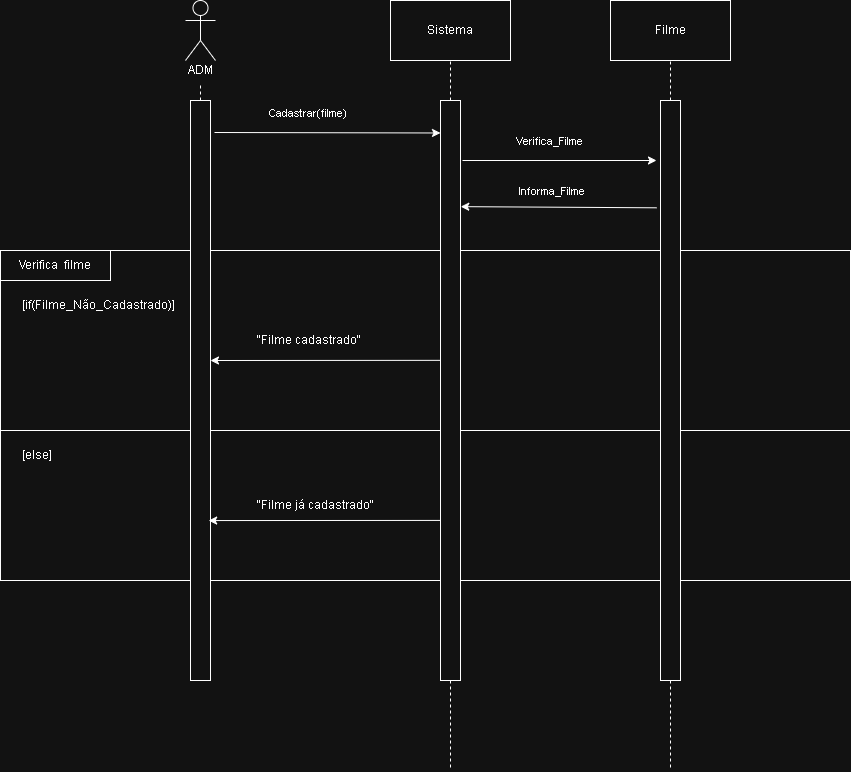

The diagram above was exported from draw.io. Its source (the exported page's mxGraphModel, read from the mxfile embedded in the PNG):
<mxGraphModel dx="2431" dy="891" grid="1" gridSize="10" guides="1" tooltips="1" connect="1" arrows="1" fold="1" page="1" pageScale="1" pageWidth="827" pageHeight="1169" math="0" shadow="0">
  <root>
    <mxCell id="0" />
    <mxCell id="1" parent="0" />
    <mxCell id="SROs91K4uATpKfNtOGFe-30" parent="1" style="rounded=0;whiteSpace=wrap;html=1;fillColor=none;movable=1;resizable=1;rotatable=1;deletable=1;editable=1;locked=0;connectable=1;" value="" vertex="1">
      <mxGeometry height="180" width="850" x="140" y="420" as="geometry" />
    </mxCell>
    <mxCell id="SROs91K4uATpKfNtOGFe-31" parent="1" style="rounded=0;whiteSpace=wrap;html=1;fillColor=none;movable=1;resizable=1;rotatable=1;deletable=1;editable=1;locked=0;connectable=1;" value="" vertex="1">
      <mxGeometry height="150" width="850" x="140" y="600" as="geometry" />
    </mxCell>
    <mxCell id="SROs91K4uATpKfNtOGFe-32" parent="1" style="shape=umlActor;verticalLabelPosition=bottom;verticalAlign=top;html=1;align=center;fontColor=none;noLabel=1;" value="Clinte" vertex="1">
      <mxGeometry height="60" width="30" x="325" y="170" as="geometry" />
    </mxCell>
    <mxCell id="SROs91K4uATpKfNtOGFe-33" parent="1" style="rounded=0;whiteSpace=wrap;html=1;" value="Filme" vertex="1">
      <mxGeometry height="60" width="120" x="750" y="170" as="geometry" />
    </mxCell>
    <mxCell id="SROs91K4uATpKfNtOGFe-34" edge="1" parent="1" source="SROs91K4uATpKfNtOGFe-39" style="endArrow=none;dashed=1;html=1;rounded=0;" value="">
      <mxGeometry height="50" relative="1" width="50" as="geometry">
        <mxPoint x="539.5" y="540" as="sourcePoint" />
        <mxPoint x="810" y="940" as="targetPoint" />
      </mxGeometry>
    </mxCell>
    <mxCell id="SROs91K4uATpKfNtOGFe-35" parent="1" style="rounded=0;whiteSpace=wrap;html=1;" value="" vertex="1">
      <mxGeometry height="580" width="20" x="330" y="270" as="geometry" />
    </mxCell>
    <mxCell id="SROs91K4uATpKfNtOGFe-36" edge="1" parent="1" style="endArrow=classic;html=1;rounded=0;entryX=0;entryY=0.056;entryDx=0;entryDy=0;entryPerimeter=0;" target="SROs91K4uATpKfNtOGFe-53" value="">
      <mxGeometry height="50" relative="1" width="50" as="geometry">
        <mxPoint x="354" y="302" as="sourcePoint" />
        <mxPoint x="530" y="340.0000000000001" as="targetPoint" />
      </mxGeometry>
    </mxCell>
    <mxCell id="SROs91K4uATpKfNtOGFe-37" connectable="0" parent="SROs91K4uATpKfNtOGFe-36" style="edgeLabel;html=1;align=center;verticalAlign=middle;resizable=0;points=[];" value="Cadastrar(filme)" vertex="1">
      <mxGeometry relative="1" x="-0.6" y="-1" as="geometry">
        <mxPoint x="48" y="-21" as="offset" />
      </mxGeometry>
    </mxCell>
    <mxCell id="SROs91K4uATpKfNtOGFe-38" edge="1" parent="1" style="endArrow=none;dashed=1;html=1;rounded=0;" target="SROs91K4uATpKfNtOGFe-39" value="">
      <mxGeometry height="50" relative="1" width="50" as="geometry">
        <mxPoint x="809.5" y="550" as="sourcePoint" />
        <mxPoint x="809.5" y="1050" as="targetPoint" />
      </mxGeometry>
    </mxCell>
    <mxCell id="SROs91K4uATpKfNtOGFe-39" parent="1" style="rounded=0;whiteSpace=wrap;html=1;" value="" vertex="1">
      <mxGeometry height="580" width="20" x="800" y="270" as="geometry" />
    </mxCell>
    <mxCell id="SROs91K4uATpKfNtOGFe-40" parent="1" style="text;html=1;whiteSpace=wrap;strokeColor=none;fillColor=none;align=center;verticalAlign=middle;rounded=0;" value="ADM" vertex="1">
      <mxGeometry height="30" width="50" x="315" y="225" as="geometry" />
    </mxCell>
    <mxCell id="SROs91K4uATpKfNtOGFe-41" edge="1" parent="1" source="SROs91K4uATpKfNtOGFe-53" style="endArrow=classic;html=1;rounded=0;entryX=0.158;entryY=0.667;entryDx=0;entryDy=0;entryPerimeter=0;exitX=0.013;exitY=0.724;exitDx=0;exitDy=0;exitPerimeter=0;" value="">
      <mxGeometry height="50" relative="1" width="50" as="geometry">
        <mxPoint x="603.85" y="690" as="sourcePoint" />
        <mxPoint x="348.1500000000002" y="690.0499999999997" as="targetPoint" />
      </mxGeometry>
    </mxCell>
    <mxCell id="SROs91K4uATpKfNtOGFe-42" edge="1" parent="1" source="SROs91K4uATpKfNtOGFe-53" style="endArrow=classic;html=1;rounded=0;exitX=0.118;exitY=0.448;exitDx=0;exitDy=0;exitPerimeter=0;" value="">
      <mxGeometry height="50" relative="1" width="50" as="geometry">
        <mxPoint x="546" y="530" as="sourcePoint" />
        <mxPoint x="350" y="530" as="targetPoint" />
      </mxGeometry>
    </mxCell>
    <mxCell id="SROs91K4uATpKfNtOGFe-43" parent="1" style="rounded=0;whiteSpace=wrap;html=1;fillColor=none;" value="Verifica&amp;nbsp; filme" vertex="1">
      <mxGeometry height="30" width="110" x="140" y="420" as="geometry" />
    </mxCell>
    <mxCell id="SROs91K4uATpKfNtOGFe-44" parent="1" style="text;html=1;whiteSpace=wrap;strokeColor=none;fillColor=none;align=left;verticalAlign=middle;rounded=0;" value="[else]" vertex="1">
      <mxGeometry height="30" width="100" x="160" y="610" as="geometry" />
    </mxCell>
    <mxCell id="SROs91K4uATpKfNtOGFe-45" parent="1" style="text;html=1;whiteSpace=wrap;strokeColor=none;fillColor=none;align=left;verticalAlign=middle;rounded=0;" value="&lt;div style=&quot;text-align: center;&quot;&gt;&lt;span style=&quot;background-color: transparent; color: light-dark(rgb(0, 0, 0), rgb(255, 255, 255));&quot;&gt;[if(Filme_Não_Cadastrado&lt;/span&gt;&lt;span style=&quot;background-color: transparent; color: light-dark(rgb(0, 0, 0), rgb(255, 255, 255));&quot;&gt;)]&lt;/span&gt;&lt;/div&gt;" vertex="1">
      <mxGeometry height="30" width="100" x="160" y="460" as="geometry" />
    </mxCell>
    <mxCell id="SROs91K4uATpKfNtOGFe-46" parent="1" style="text;html=1;whiteSpace=wrap;strokeColor=none;fillColor=none;align=left;verticalAlign=middle;rounded=0;" value="&quot;Filme já cadastrado&quot;" vertex="1">
      <mxGeometry height="30" width="150" x="395" y="660" as="geometry" />
    </mxCell>
    <mxCell id="SROs91K4uATpKfNtOGFe-47" parent="1" style="text;html=1;whiteSpace=wrap;strokeColor=none;fillColor=none;align=left;verticalAlign=middle;rounded=0;" value="&quot;Filme cadastrado&lt;span style=&quot;background-color: transparent; color: light-dark(rgb(0, 0, 0), rgb(255, 255, 255));&quot;&gt;&quot;&lt;/span&gt;" vertex="1">
      <mxGeometry height="30" width="190" x="395" y="495" as="geometry" />
    </mxCell>
    <mxCell id="SROs91K4uATpKfNtOGFe-48" edge="1" parent="1" source="SROs91K4uATpKfNtOGFe-39" style="endArrow=none;dashed=1;html=1;rounded=0;entryX=0.5;entryY=1;entryDx=0;entryDy=0;exitX=0.5;exitY=0;exitDx=0;exitDy=0;" target="SROs91K4uATpKfNtOGFe-33" value="">
      <mxGeometry height="50" relative="1" width="50" as="geometry">
        <mxPoint x="710" y="500" as="sourcePoint" />
        <mxPoint x="760" y="450" as="targetPoint" />
      </mxGeometry>
    </mxCell>
    <mxCell id="SROs91K4uATpKfNtOGFe-49" edge="1" parent="1" source="SROs91K4uATpKfNtOGFe-35" style="endArrow=none;dashed=1;html=1;rounded=0;exitX=0.5;exitY=0;exitDx=0;exitDy=0;" target="SROs91K4uATpKfNtOGFe-40" value="">
      <mxGeometry height="50" relative="1" width="50" as="geometry">
        <mxPoint x="710" y="500" as="sourcePoint" />
        <mxPoint x="760" y="450" as="targetPoint" />
      </mxGeometry>
    </mxCell>
    <mxCell id="SROs91K4uATpKfNtOGFe-50" parent="1" style="rounded=0;whiteSpace=wrap;html=1;" value="Sistema" vertex="1">
      <mxGeometry height="60" width="120" x="530" y="170" as="geometry" />
    </mxCell>
    <mxCell id="SROs91K4uATpKfNtOGFe-51" edge="1" parent="1" source="SROs91K4uATpKfNtOGFe-53" style="endArrow=none;dashed=1;html=1;rounded=0;" value="">
      <mxGeometry height="50" relative="1" width="50" as="geometry">
        <mxPoint x="319.5" y="540" as="sourcePoint" />
        <mxPoint x="590" y="940" as="targetPoint" />
      </mxGeometry>
    </mxCell>
    <mxCell id="SROs91K4uATpKfNtOGFe-52" edge="1" parent="1" style="endArrow=none;dashed=1;html=1;rounded=0;" target="SROs91K4uATpKfNtOGFe-53" value="">
      <mxGeometry height="50" relative="1" width="50" as="geometry">
        <mxPoint x="589.5" y="550" as="sourcePoint" />
        <mxPoint x="589.5" y="1050" as="targetPoint" />
      </mxGeometry>
    </mxCell>
    <mxCell id="SROs91K4uATpKfNtOGFe-53" parent="1" style="rounded=0;whiteSpace=wrap;html=1;" value="" vertex="1">
      <mxGeometry height="580" width="20" x="580" y="270" as="geometry" />
    </mxCell>
    <mxCell id="SROs91K4uATpKfNtOGFe-54" edge="1" parent="1" source="SROs91K4uATpKfNtOGFe-53" style="endArrow=none;dashed=1;html=1;rounded=0;entryX=0.5;entryY=1;entryDx=0;entryDy=0;exitX=0.5;exitY=0;exitDx=0;exitDy=0;" target="SROs91K4uATpKfNtOGFe-50" value="">
      <mxGeometry height="50" relative="1" width="50" as="geometry">
        <mxPoint x="490" y="500" as="sourcePoint" />
        <mxPoint x="590" y="270" as="targetPoint" />
      </mxGeometry>
    </mxCell>
    <mxCell id="SROs91K4uATpKfNtOGFe-55" edge="1" parent="1" style="endArrow=classic;html=1;rounded=0;" value="">
      <mxGeometry height="50" relative="1" width="50" as="geometry">
        <mxPoint x="602" y="330" as="sourcePoint" />
        <mxPoint x="796" y="330" as="targetPoint" />
      </mxGeometry>
    </mxCell>
    <mxCell id="SROs91K4uATpKfNtOGFe-56" connectable="0" parent="SROs91K4uATpKfNtOGFe-55" style="edgeLabel;html=1;align=center;verticalAlign=middle;resizable=0;points=[];" value="Verifica_Filme" vertex="1">
      <mxGeometry relative="1" x="-0.6" y="-1" as="geometry">
        <mxPoint x="48" y="-21" as="offset" />
      </mxGeometry>
    </mxCell>
    <mxCell id="SROs91K4uATpKfNtOGFe-57" edge="1" parent="1" source="SROs91K4uATpKfNtOGFe-39" style="endArrow=classic;html=1;rounded=0;entryX=1.013;entryY=0.183;entryDx=0;entryDy=0;entryPerimeter=0;exitX=-0.197;exitY=0.185;exitDx=0;exitDy=0;exitPerimeter=0;" target="SROs91K4uATpKfNtOGFe-53" value="">
      <mxGeometry height="50" relative="1" width="50" as="geometry">
        <mxPoint x="630" y="530" as="sourcePoint" />
        <mxPoint x="680" y="480" as="targetPoint" />
      </mxGeometry>
    </mxCell>
    <mxCell id="SROs91K4uATpKfNtOGFe-58" connectable="0" parent="1" style="edgeLabel;html=1;align=center;verticalAlign=middle;resizable=0;points=[];" value="Informa_Filme" vertex="1">
      <mxGeometry x="690" y="360" as="geometry" />
    </mxCell>
  </root>
</mxGraphModel>